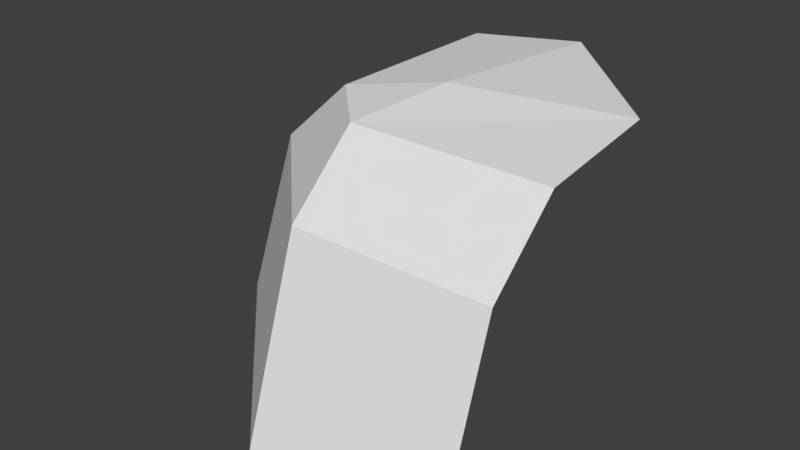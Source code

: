 # Source: groundTileWallCornerOuter.blend  (saved by Blender 2.78.0; exported with 4.5.12 LTS)
import bpy
from mathutils import Matrix  # noqa: F401  (used for matrix-valued properties, if any)

bpy.ops.wm.read_factory_settings(use_empty=True)
scene = bpy.context.scene
scene.name = 'Scene'

# ---- collections
col_collection_1 = bpy.data.collections.new('Collection 1'); scene.collection.children.link(col_collection_1)

# ---- materials (node trees are filled in below, after node groups)
mat_rock = bpy.data.materials.new('rock')
mat_rock.alpha_threshold = 0.0
mat_rock.use_transparent_shadow = False
mat_rock.roughness = 0.5
mat_rock.line_color = (0.0, 0.0, 0.0, 1.0)

# ---- material node trees

# ---- world
world_world = bpy.data.worlds.new('World'); scene.world = world_world
world_world.color = (0.05088, 0.05088, 0.05088)
world_world.use_sun_shadow = False
world_world.sun_shadow_jitter_overblur = 0.0
world_world.cycles.sampling_method = 'MANUAL'

# ---- meshes
me_cube = bpy.data.meshes.new('Cube')
me_cube.from_pydata([(10.0, 7.451e-08, 0.0), (1.192e-06, 9.686e-07, 0.0), (1.46, 11.46, 13.72), (10.0, 3.137, 9.539), (-2.98e-08, 3.137, 9.539), (10.0, 12.92, 13.72), (-1.49e-08, 6.781, 12.92), (10.0, 6.781, 12.92), (-10.0, 10.0, 0.0), (-10.0, 20.0, 0.0), (2.92, 20.0, 13.72), (-6.863, 10.0, 9.539), (-6.863, 20.0, 9.539), (-3.219, 20.0, 12.92), (-3.219, 10.0, 12.92)], [], [(0, 3, 4, 1), (4, 3, 7, 6), (6, 7, 5, 2), (8, 11, 12, 9), (12, 11, 14, 13), (13, 14, 2, 10), (4, 11, 8, 1), (6, 14, 11, 4), (2, 14, 6), (2, 5, 10)])
me_cube.materials.append(mat_rock)
me_cube.use_remesh_preserve_volume = False
me_cube.use_remesh_preserve_attributes = False
me_cube.use_mirror_vertex_groups = False
me_cube.update()

# ---- objects
ob_cube = bpy.data.objects.new('Cube', me_cube)

# ---- transforms, parenting, visibility, modifiers, constraints
ob_cube.location = (0.0, 0.0, 0.0)
ob_cube.lock_rotations_4d = False
ob_cube.empty_display_type = 'ARROWS'
ob_cube.lineart.crease_threshold = 0.0

# ---- collection membership
col_collection_1.objects.link(ob_cube)

# ---- scene / render settings (as saved in the file)
scene.frame_start = 1; scene.frame_end = 250; scene.frame_set(1)
scene.render.engine = 'BLENDER_EEVEE_NEXT'
scene.render.resolution_percentage = 50
scene.render.dither_intensity = 0.0
scene.cycles.use_denoising = False
scene.cycles.samples = 128
scene.cycles.sampling_pattern = 'TABULATED_SOBOL'
scene.cycles.light_sampling_threshold = 0.0
scene.cycles.use_adaptive_sampling = False
scene.cycles.use_light_tree = False
scene.cycles.blur_glossy = 0.0
scene.cycles.sample_clamp_indirect = 0.0
scene.view_settings.view_transform = 'Standard'
bpy.context.view_layer.update()

# ---- added for rendering (the .blend has no active camera and no usable light): camera, sun
cam_auto = bpy.data.cameras.new('AutoCamera')
cam_auto.lens = 50.0
cam_auto.sensor_width = 36.0
cam_auto.clip_end = 1000.0
ob_auto_camera = bpy.data.objects.new('AutoCamera', cam_auto)
scene.collection.objects.link(ob_auto_camera)
ob_auto_camera.location = (29.0868, -24.9042, 30.131)
ob_auto_camera.rotation_euler = (1.09748, -7.21219e-08, 0.694738)
scene.camera = ob_auto_camera
light_auto_sun = bpy.data.lights.new('AutoSun', 'SUN')
light_auto_sun.energy = 3.0
light_auto_sun.angle = 0.0523599
ob_auto_sun = bpy.data.objects.new('AutoSun', light_auto_sun)
scene.collection.objects.link(ob_auto_sun)
ob_auto_sun.rotation_euler = (0.872665, 0.174533, 0.523599)
bpy.context.view_layer.update()
